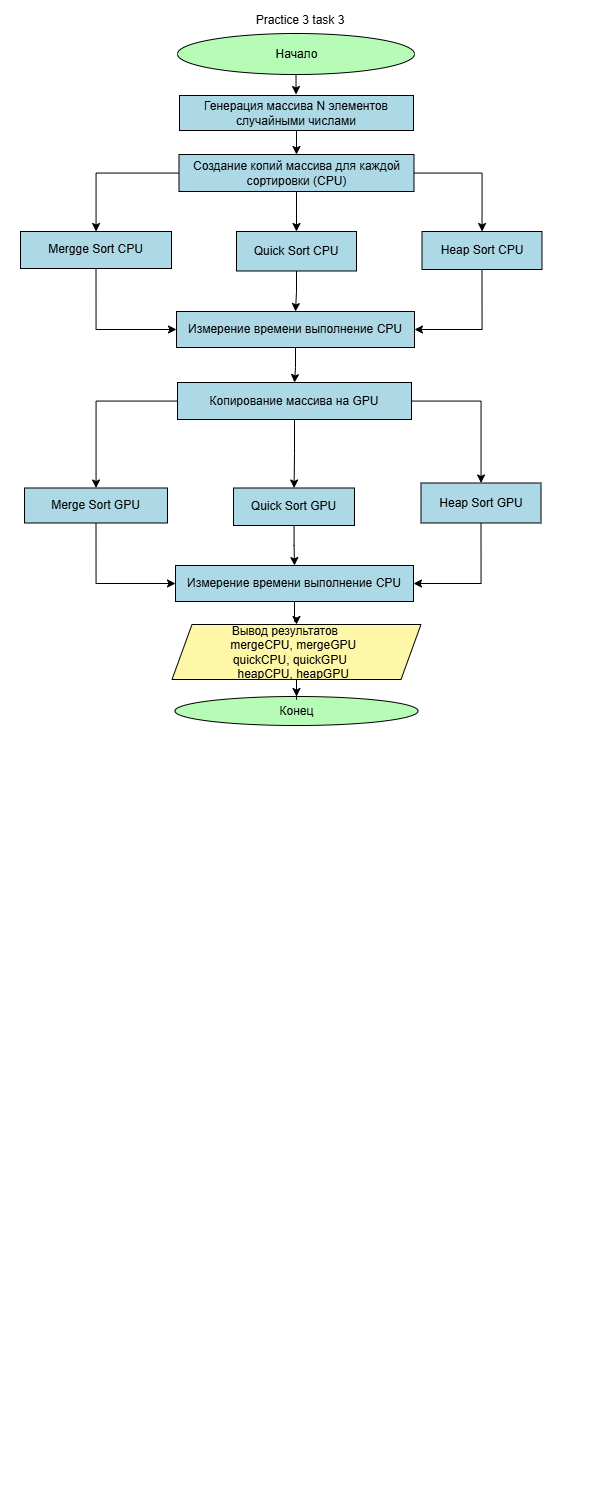

The diagram above was exported from draw.io. Its source (the exported page's mxGraphModel, read from the mxfile embedded in the PNG):
<mxGraphModel dx="864" dy="530" grid="0" gridSize="10" guides="1" tooltips="1" connect="1" arrows="1" fold="1" page="1" pageScale="1" pageWidth="600" pageHeight="1500" background="light-dark(#000000,#FFFFFF)" math="0" shadow="0">
  <root>
    <mxCell id="0" />
    <mxCell id="1" parent="0" />
    <mxCell id="doy44mVqO59pjQrLM7yg-3" edge="1" parent="1" source="doy44mVqO59pjQrLM7yg-1" style="edgeStyle=orthogonalEdgeStyle;rounded=0;orthogonalLoop=1;jettySize=auto;html=1;strokeColor=light-dark(#000000,#000000);" target="doy44mVqO59pjQrLM7yg-2" value="">
      <mxGeometry relative="1" as="geometry" />
    </mxCell>
    <mxCell id="doy44mVqO59pjQrLM7yg-1" parent="1" style="ellipse;html=1;labelBackgroundColor=none;fillColor=light-dark(#FFFFFF,#B6FCB6);fontColor=light-dark(#000000,#000000);strokeColor=light-dark(#000000,#000000);" value="Начало" vertex="1">
      <mxGeometry height="41" width="237" x="177" y="33" as="geometry" />
    </mxCell>
    <mxCell id="DVIQ_YoQAZtBFsxLjJaw-32" edge="1" parent="1" source="doy44mVqO59pjQrLM7yg-2" style="edgeStyle=orthogonalEdgeStyle;rounded=0;orthogonalLoop=1;jettySize=auto;html=1;strokeColor=light-dark(#000000,#000000);" target="doy44mVqO59pjQrLM7yg-6" value="">
      <mxGeometry relative="1" as="geometry" />
    </mxCell>
    <mxCell id="doy44mVqO59pjQrLM7yg-2" parent="1" style="whiteSpace=wrap;html=1;fontColor=light-dark(#000000,#000000);fillColor=light-dark(#FFFFFF,#ADD8E6);strokeColor=light-dark(#000000,#000000);" value="Генерация массива N элементов случайными числами" vertex="1">
      <mxGeometry height="35" width="234" x="179" y="95" as="geometry" />
    </mxCell>
    <mxCell id="doy44mVqO59pjQrLM7yg-9" edge="1" parent="1" source="doy44mVqO59pjQrLM7yg-6" style="edgeStyle=orthogonalEdgeStyle;rounded=0;orthogonalLoop=1;jettySize=auto;html=1;strokeColor=light-dark(#000000,#000000);" target="doy44mVqO59pjQrLM7yg-8" value="">
      <mxGeometry relative="1" as="geometry" />
    </mxCell>
    <mxCell id="DVIQ_YoQAZtBFsxLjJaw-34" edge="1" parent="1" source="doy44mVqO59pjQrLM7yg-6" style="edgeStyle=orthogonalEdgeStyle;rounded=0;orthogonalLoop=1;jettySize=auto;html=1;strokeColor=light-dark(#000000,#000000);" target="DVIQ_YoQAZtBFsxLjJaw-33" value="">
      <mxGeometry relative="1" as="geometry" />
    </mxCell>
    <mxCell id="DVIQ_YoQAZtBFsxLjJaw-38" edge="1" parent="1" source="doy44mVqO59pjQrLM7yg-6" style="edgeStyle=orthogonalEdgeStyle;rounded=0;orthogonalLoop=1;jettySize=auto;html=1;strokeColor=light-dark(#000000,#000000);" target="DVIQ_YoQAZtBFsxLjJaw-37" value="">
      <mxGeometry relative="1" as="geometry" />
    </mxCell>
    <mxCell id="doy44mVqO59pjQrLM7yg-6" parent="1" style="whiteSpace=wrap;html=1;fontColor=light-dark(#000000,#000000);fillColor=light-dark(#FFFFFF,#ADD8E6);strokeColor=light-dark(#000000,#000000);" value="Создание копий массива для каждой сортировки (CPU)" vertex="1">
      <mxGeometry height="37" width="235" x="178.5" y="154" as="geometry" />
    </mxCell>
    <mxCell id="doy44mVqO59pjQrLM7yg-11" edge="1" parent="1" source="DVIQ_YoQAZtBFsxLjJaw-33" style="edgeStyle=orthogonalEdgeStyle;rounded=0;orthogonalLoop=1;jettySize=auto;html=1;strokeColor=light-dark(#000000,#000000);" target="doy44mVqO59pjQrLM7yg-12" value="">
      <mxGeometry relative="1" as="geometry">
        <mxPoint x="302" y="430" as="targetPoint" />
      </mxGeometry>
    </mxCell>
    <mxCell id="doy44mVqO59pjQrLM7yg-8" parent="1" style="whiteSpace=wrap;html=1;fillColor=light-dark(#FFFFFF,#ADD8E6);fontColor=light-dark(#000000,#000000);strokeColor=light-dark(#000000,#000000);" value="Mergge Sort CPU" vertex="1">
      <mxGeometry height="37" width="151" x="20" y="231" as="geometry" />
    </mxCell>
    <mxCell id="DVIQ_YoQAZtBFsxLjJaw-44" edge="1" parent="1" source="doy44mVqO59pjQrLM7yg-12" style="edgeStyle=orthogonalEdgeStyle;rounded=0;orthogonalLoop=1;jettySize=auto;html=1;strokeColor=light-dark(#000000,#000000);" target="DVIQ_YoQAZtBFsxLjJaw-43" value="">
      <mxGeometry relative="1" as="geometry" />
    </mxCell>
    <mxCell id="doy44mVqO59pjQrLM7yg-12" parent="1" style="whiteSpace=wrap;html=1;fillColor=light-dark(#FFFFFF,#ADD8E6);fontColor=light-dark(#000000,#000000);strokeColor=light-dark(#000000,#000000);" value="Измерение времени выполнение CPU" vertex="1">
      <mxGeometry height="36" width="238" x="176" y="311" as="geometry" />
    </mxCell>
    <mxCell id="coULOOPrYOhBQE1Ny3B1-64" edge="1" parent="1" style="edgeStyle=orthogonalEdgeStyle;rounded=0;orthogonalLoop=1;jettySize=auto;html=1;" value="">
      <mxGeometry relative="1" as="geometry">
        <mxPoint x="420" y="643" as="sourcePoint" />
        <mxPoint x="575.5" y="787" as="targetPoint" />
      </mxGeometry>
    </mxCell>
    <mxCell id="coULOOPrYOhBQE1Ny3B1-61" parent="1" style="ellipse;whiteSpace=wrap;html=1;fillColor=light-dark(#FFFFFF,#B6FCB6);fontColor=light-dark(#000000,#000000);strokeColor=light-dark(#000000,#000000);" value="Конец" vertex="1">
      <mxGeometry height="29" width="243" x="174.5" y="696" as="geometry" />
    </mxCell>
    <mxCell id="DVIQ_YoQAZtBFsxLjJaw-29" edge="1" parent="1" source="coULOOPrYOhBQE1Ny3B1-62" style="edgeStyle=orthogonalEdgeStyle;rounded=0;orthogonalLoop=1;jettySize=auto;html=1;strokeColor=light-dark(#000000,#000000);" target="coULOOPrYOhBQE1Ny3B1-61" value="">
      <mxGeometry relative="1" as="geometry" />
    </mxCell>
    <mxCell id="coULOOPrYOhBQE1Ny3B1-62" parent="1" style="shape=parallelogram;perimeter=parallelogramPerimeter;whiteSpace=wrap;html=1;fixedSize=1;fillColor=light-dark(#FFFFFF,#FFF7A8);fontColor=light-dark(#000000,#000000);strokeColor=light-dark(#000000,#000000);" value="&lt;div&gt;Вывод результатов&amp;nbsp; &amp;nbsp; &amp;nbsp; &amp;nbsp;&lt;/div&gt;&lt;div&gt;&lt;span style=&quot;background-color: transparent;&quot;&gt;&amp;nbsp;mergeCPU, mergeGPU&amp;nbsp; &amp;nbsp;&lt;/span&gt;&lt;/div&gt;&lt;div&gt;&lt;span style=&quot;background-color: transparent;&quot;&gt;&amp;nbsp;&amp;nbsp; &amp;nbsp; &amp;nbsp;&lt;/span&gt;&lt;span style=&quot;background-color: transparent;&quot;&gt;&amp;nbsp;quickCPU, quickGPU&amp;nbsp; &amp;nbsp; &amp;nbsp; &amp;nbsp; &amp;nbsp; &lt;/span&gt;&lt;span style=&quot;background-color: transparent;&quot;&gt;&amp;nbsp;&lt;/span&gt;&lt;/div&gt;&lt;div&gt;&lt;span style=&quot;background-color: transparent;&quot;&gt;heapCPU, heapGPU&amp;nbsp;&amp;nbsp;&lt;/span&gt;&lt;/div&gt;" vertex="1">
      <mxGeometry height="55" width="249" x="171.5" y="624" as="geometry" />
    </mxCell>
    <mxCell id="coULOOPrYOhBQE1Ny3B1-65" parent="1" style="text;html=1;whiteSpace=wrap;strokeColor=none;fillColor=none;align=center;verticalAlign=middle;rounded=0;fontColor=light-dark(#000000,#000000);" value="&lt;font&gt;Practice 3 task 3&lt;/font&gt;" vertex="1">
      <mxGeometry height="30" width="214" x="193" y="5" as="geometry" />
    </mxCell>
    <mxCell id="DVIQ_YoQAZtBFsxLjJaw-33" parent="1" style="whiteSpace=wrap;html=1;fillColor=light-dark(#FFFFFF,#ADD8E6);strokeColor=light-dark(#000000,#000000);fontColor=light-dark(#000000,#000000);" value="Quick Sort CPU" vertex="1">
      <mxGeometry height="39.5" width="120" x="236" y="231" as="geometry" />
    </mxCell>
    <mxCell id="DVIQ_YoQAZtBFsxLjJaw-40" edge="1" parent="1" source="DVIQ_YoQAZtBFsxLjJaw-37" style="edgeStyle=orthogonalEdgeStyle;rounded=0;orthogonalLoop=1;jettySize=auto;html=1;exitX=0.5;exitY=1;exitDx=0;exitDy=0;entryX=1;entryY=0.5;entryDx=0;entryDy=0;strokeColor=light-dark(#000000,#000000);" target="doy44mVqO59pjQrLM7yg-12">
      <mxGeometry relative="1" as="geometry" />
    </mxCell>
    <mxCell id="DVIQ_YoQAZtBFsxLjJaw-37" parent="1" style="whiteSpace=wrap;html=1;fillColor=light-dark(#FFFFFF,#ADD8E6);strokeColor=light-dark(#000000,#000000);fontColor=light-dark(#000000,#000000);" value="Heap Sort CPU" vertex="1">
      <mxGeometry height="38" width="120" x="421.5" y="231" as="geometry" />
    </mxCell>
    <mxCell id="DVIQ_YoQAZtBFsxLjJaw-39" edge="1" parent="1" source="doy44mVqO59pjQrLM7yg-8" style="edgeStyle=orthogonalEdgeStyle;rounded=0;orthogonalLoop=1;jettySize=auto;html=1;exitX=0.5;exitY=1;exitDx=0;exitDy=0;entryX=0;entryY=0.5;entryDx=0;entryDy=0;strokeColor=light-dark(#000000,#000000);" target="doy44mVqO59pjQrLM7yg-12">
      <mxGeometry relative="1" as="geometry" />
    </mxCell>
    <mxCell id="DVIQ_YoQAZtBFsxLjJaw-46" edge="1" parent="1" source="DVIQ_YoQAZtBFsxLjJaw-43" style="edgeStyle=orthogonalEdgeStyle;rounded=0;orthogonalLoop=1;jettySize=auto;html=1;strokeColor=light-dark(#000000,#000000);" target="DVIQ_YoQAZtBFsxLjJaw-45" value="">
      <mxGeometry relative="1" as="geometry" />
    </mxCell>
    <mxCell id="DVIQ_YoQAZtBFsxLjJaw-48" edge="1" parent="1" source="DVIQ_YoQAZtBFsxLjJaw-43" style="edgeStyle=orthogonalEdgeStyle;rounded=0;orthogonalLoop=1;jettySize=auto;html=1;strokeColor=light-dark(#000000,#000000);" target="DVIQ_YoQAZtBFsxLjJaw-47" value="">
      <mxGeometry relative="1" as="geometry" />
    </mxCell>
    <mxCell id="DVIQ_YoQAZtBFsxLjJaw-50" edge="1" parent="1" source="DVIQ_YoQAZtBFsxLjJaw-43" style="edgeStyle=orthogonalEdgeStyle;rounded=0;orthogonalLoop=1;jettySize=auto;html=1;strokeColor=light-dark(#000000,#000000);" target="DVIQ_YoQAZtBFsxLjJaw-49" value="">
      <mxGeometry relative="1" as="geometry" />
    </mxCell>
    <mxCell id="DVIQ_YoQAZtBFsxLjJaw-43" parent="1" style="whiteSpace=wrap;html=1;fillColor=light-dark(#FFFFFF,#ADD8E6);strokeColor=light-dark(#000000,#000000);fontColor=light-dark(#000000,#000000);" value="Копирование массива на GPU" vertex="1">
      <mxGeometry height="37" width="234" x="177" y="382" as="geometry" />
    </mxCell>
    <mxCell id="DVIQ_YoQAZtBFsxLjJaw-52" edge="1" parent="1" source="DVIQ_YoQAZtBFsxLjJaw-45" style="edgeStyle=orthogonalEdgeStyle;rounded=0;orthogonalLoop=1;jettySize=auto;html=1;strokeColor=light-dark(#000000,#000000);" target="DVIQ_YoQAZtBFsxLjJaw-51" value="">
      <mxGeometry relative="1" as="geometry" />
    </mxCell>
    <mxCell id="DVIQ_YoQAZtBFsxLjJaw-45" parent="1" style="whiteSpace=wrap;html=1;fillColor=light-dark(#FFFFFF,#ADD8E6);strokeColor=light-dark(#000000,#000000);fontColor=light-dark(#000000,#000000);" value="Quick Sort GPU" vertex="1">
      <mxGeometry height="37.5" width="121" x="233" y="487.5" as="geometry" />
    </mxCell>
    <mxCell id="DVIQ_YoQAZtBFsxLjJaw-53" edge="1" parent="1" source="DVIQ_YoQAZtBFsxLjJaw-47" style="edgeStyle=orthogonalEdgeStyle;rounded=0;orthogonalLoop=1;jettySize=auto;html=1;exitX=0.5;exitY=1;exitDx=0;exitDy=0;entryX=0;entryY=0.5;entryDx=0;entryDy=0;strokeColor=light-dark(#000000,#000000);" target="DVIQ_YoQAZtBFsxLjJaw-51">
      <mxGeometry relative="1" as="geometry" />
    </mxCell>
    <mxCell id="DVIQ_YoQAZtBFsxLjJaw-47" parent="1" style="whiteSpace=wrap;html=1;fillColor=light-dark(#FFFFFF,#ADD8E6);strokeColor=light-dark(#000000,#000000);fontColor=light-dark(#000000,#000000);" value="Merge Sort GPU" vertex="1">
      <mxGeometry height="35" width="143" x="24" y="487.5" as="geometry" />
    </mxCell>
    <mxCell id="DVIQ_YoQAZtBFsxLjJaw-54" edge="1" parent="1" source="DVIQ_YoQAZtBFsxLjJaw-49" style="edgeStyle=orthogonalEdgeStyle;rounded=0;orthogonalLoop=1;jettySize=auto;html=1;exitX=0.5;exitY=1;exitDx=0;exitDy=0;entryX=1;entryY=0.5;entryDx=0;entryDy=0;strokeColor=light-dark(#000000,#000000);" target="DVIQ_YoQAZtBFsxLjJaw-51">
      <mxGeometry relative="1" as="geometry" />
    </mxCell>
    <mxCell id="DVIQ_YoQAZtBFsxLjJaw-49" parent="1" style="whiteSpace=wrap;html=1;fillColor=light-dark(#FFFFFF,#ADD8E6);strokeColor=light-dark(#000000,#000000);fontColor=light-dark(#000000,#000000);" value="Heap Sort GPU" vertex="1">
      <mxGeometry height="40" width="120" x="420.5" y="482.5" as="geometry" />
    </mxCell>
    <mxCell id="DVIQ_YoQAZtBFsxLjJaw-55" edge="1" parent="1" source="DVIQ_YoQAZtBFsxLjJaw-51" style="edgeStyle=orthogonalEdgeStyle;rounded=0;orthogonalLoop=1;jettySize=auto;html=1;strokeColor=light-dark(#000000,#000000);" target="coULOOPrYOhBQE1Ny3B1-62" value="">
      <mxGeometry relative="1" as="geometry" />
    </mxCell>
    <mxCell id="DVIQ_YoQAZtBFsxLjJaw-51" parent="1" style="whiteSpace=wrap;html=1;fillColor=light-dark(#FFFFFF,#ADD8E6);fontColor=light-dark(#000000,#000000);strokeColor=light-dark(#000000,#000000);" value="Измерение времени выполнение CPU" vertex="1">
      <mxGeometry height="36" width="238" x="175" y="565" as="geometry" />
    </mxCell>
  </root>
</mxGraphModel>